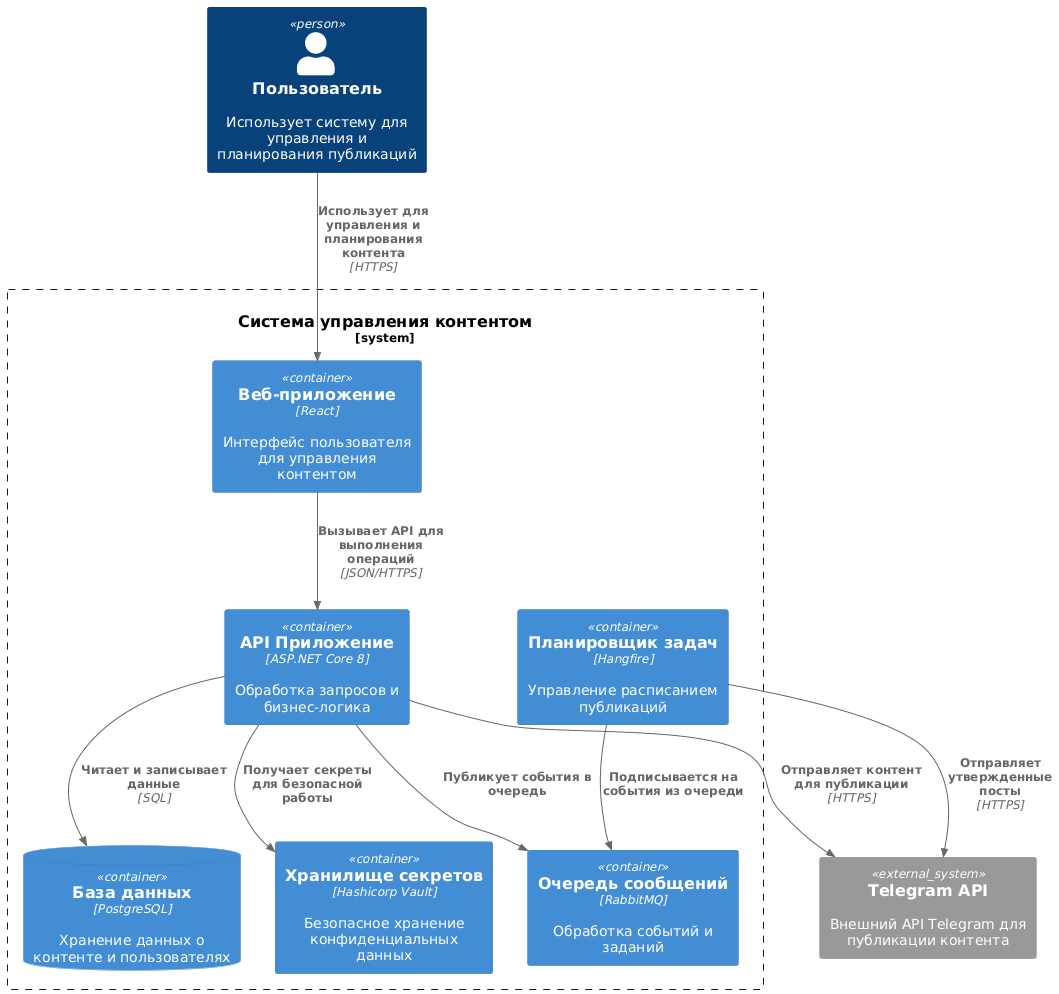

The diagram above was rendered by PlantUML. Its source (embedded in the PNG):
@startuml
!include https://raw.githubusercontent.com/plantuml-stdlib/C4-PlantUML/master/C4_Container.puml

Person(user, "Пользователь", "Использует систему для управления и планирования публикаций")

System_Boundary(c1, "Система управления контентом") {
    Container(spa, "Веб-приложение", "React", "Интерфейс пользователя для управления контентом")
    Container(api, "API Приложение", "ASP.NET Core 8", "Обработка запросов и бизнес-логика")
    ContainerDb(db, "База данных", "PostgreSQL", "Хранение данных о контенте и пользователях")
    Container(queue, "Очередь сообщений", "RabbitMQ", "Обработка событий и заданий")
    Container(scheduler, "Планировщик задач", "Hangfire", "Управление расписанием публикаций")
    Container(vault, "Хранилище секретов", "Hashicorp Vault", "Безопасное хранение конфиденциальных данных")
}

System_Ext(telegram_api, "Telegram API", "Внешний API Telegram для публикации контента")

Rel(user, spa, "Использует для управления и планирования контента", "HTTPS")
Rel(spa, api, "Вызывает API для выполнения операций", "JSON/HTTPS")
Rel(api, db, "Читает и записывает данные", "SQL")
Rel(api, queue, "Публикует события в очередь")
Rel(api, vault, "Получает секреты для безопасной работы")
Rel(scheduler, queue, "Подписывается на события из очереди")
Rel(scheduler, telegram_api, "Отправляет утвержденные посты", "HTTPS")
Rel(api, telegram_api, "Отправляет контент для публикации", "HTTPS")
@enduml